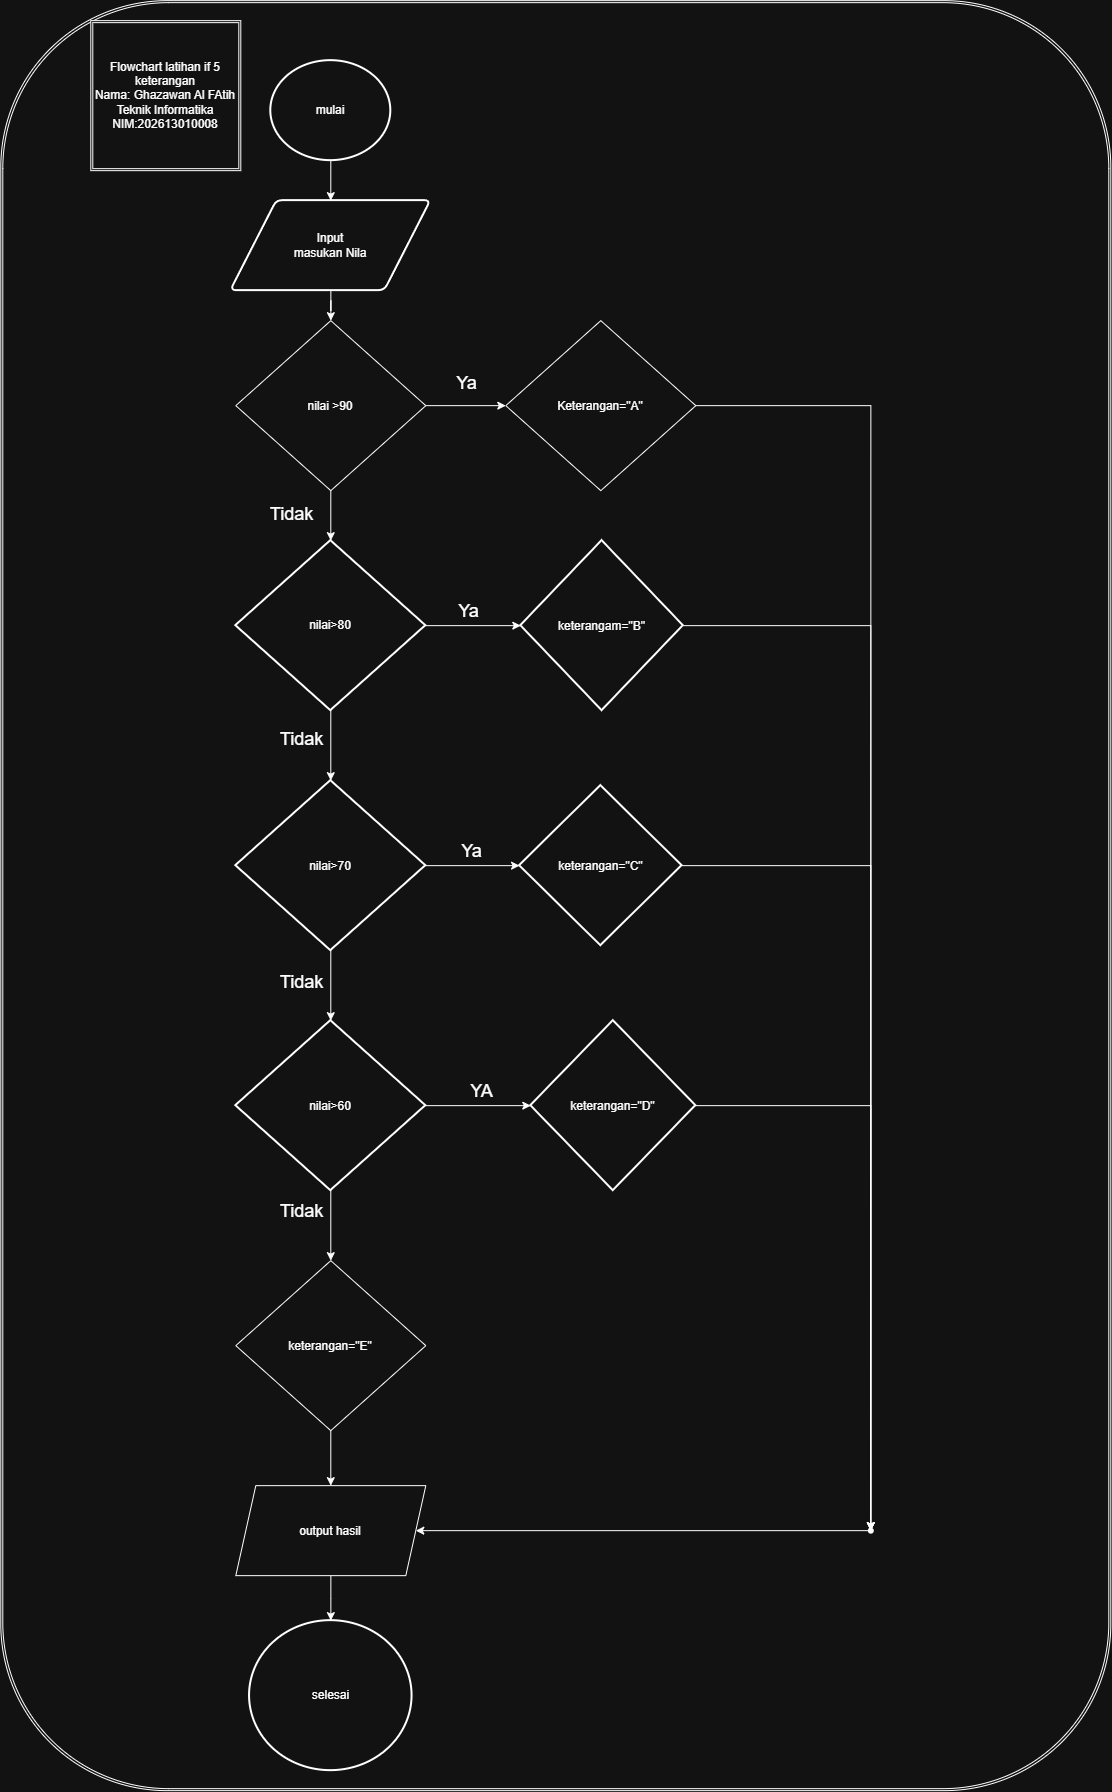

The diagram above was exported from draw.io. Its source (the exported page's mxGraphModel, read from the mxfile embedded in the PNG):
<mxGraphModel dx="901" dy="1703" grid="1" gridSize="10" guides="1" tooltips="1" connect="1" arrows="1" fold="1" page="1" pageScale="1" pageWidth="827" pageHeight="1169" math="0" shadow="0">
  <root>
    <mxCell id="0" />
    <mxCell id="1" parent="0" />
    <mxCell id="TR6JQZYqOpH4b6TuCeXk-19" parent="1" style="shape=ext;double=1;rounded=1;whiteSpace=wrap;html=1;" value="" vertex="1">
      <mxGeometry height="1790" width="1110" x="70" y="-70" as="geometry" />
    </mxCell>
    <mxCell id="TR6JQZYqOpH4b6TuCeXk-3" edge="1" parent="1" source="TR6JQZYqOpH4b6TuCeXk-1" style="edgeStyle=orthogonalEdgeStyle;rounded=0;orthogonalLoop=1;jettySize=auto;html=1;" target="TR6JQZYqOpH4b6TuCeXk-2" value="">
      <mxGeometry relative="1" as="geometry" />
    </mxCell>
    <mxCell id="TR6JQZYqOpH4b6TuCeXk-1" parent="1" style="strokeWidth=2;html=1;shape=mxgraph.flowchart.start_2;whiteSpace=wrap;" value="mulai" vertex="1">
      <mxGeometry height="100" width="120" x="340" y="-10" as="geometry" />
    </mxCell>
    <mxCell id="IXoKSndtVz0jPO7Y8UsK-17" edge="1" parent="1" source="TR6JQZYqOpH4b6TuCeXk-2" style="edgeStyle=orthogonalEdgeStyle;rounded=0;orthogonalLoop=1;jettySize=auto;html=1;" target="IXoKSndtVz0jPO7Y8UsK-2" value="">
      <mxGeometry relative="1" as="geometry" />
    </mxCell>
    <mxCell id="TR6JQZYqOpH4b6TuCeXk-2" parent="1" style="shape=parallelogram;html=1;strokeWidth=2;perimeter=parallelogramPerimeter;whiteSpace=wrap;rounded=1;arcSize=12;size=0.23;" value="&lt;div&gt;Input&lt;/div&gt;masukan Nila" vertex="1">
      <mxGeometry height="90" width="200" x="300" y="130" as="geometry" />
    </mxCell>
    <mxCell id="TR6JQZYqOpH4b6TuCeXk-12" parent="1" style="strokeWidth=2;html=1;shape=mxgraph.flowchart.start_2;whiteSpace=wrap;" value="selesai" vertex="1">
      <mxGeometry height="150" width="162.5" x="318.75" y="1550" as="geometry" />
    </mxCell>
    <mxCell id="TR6JQZYqOpH4b6TuCeXk-20" parent="1" style="shape=ext;double=1;whiteSpace=wrap;html=1;aspect=fixed;" value="Flowchart latihan if 5 keterangan&lt;div&gt;Nama: Ghazawan Al FAtih&lt;/div&gt;&lt;div&gt;Teknik Informatika&lt;/div&gt;&lt;div&gt;NIM:202613010008&lt;/div&gt;" vertex="1">
      <mxGeometry height="150" width="150" x="160" y="-50" as="geometry" />
    </mxCell>
    <mxCell id="IXoKSndtVz0jPO7Y8UsK-16" edge="1" parent="1" source="IXoKSndtVz0jPO7Y8UsK-2" style="edgeStyle=orthogonalEdgeStyle;rounded=0;orthogonalLoop=1;jettySize=auto;html=1;" target="IXoKSndtVz0jPO7Y8UsK-11" value="">
      <mxGeometry relative="1" as="geometry" />
    </mxCell>
    <mxCell id="IXoKSndtVz0jPO7Y8UsK-26" connectable="0" parent="IXoKSndtVz0jPO7Y8UsK-16" style="edgeLabel;html=1;align=center;verticalAlign=middle;resizable=0;points=[];" value="&lt;span style=&quot;font-size: 18px;&quot;&gt;Tidak&lt;/span&gt;" vertex="1">
      <mxGeometry relative="1" x="0.0034" y="2" as="geometry">
        <mxPoint x="-42" y="-1" as="offset" />
      </mxGeometry>
    </mxCell>
    <mxCell id="IXoKSndtVz0jPO7Y8UsK-24" edge="1" parent="1" source="IXoKSndtVz0jPO7Y8UsK-2" style="edgeStyle=orthogonalEdgeStyle;rounded=0;orthogonalLoop=1;jettySize=auto;html=1;" target="IXoKSndtVz0jPO7Y8UsK-23" value="">
      <mxGeometry relative="1" as="geometry" />
    </mxCell>
    <mxCell id="IXoKSndtVz0jPO7Y8UsK-25" connectable="0" parent="IXoKSndtVz0jPO7Y8UsK-24" style="edgeLabel;html=1;align=center;verticalAlign=middle;resizable=0;points=[];fontSize=21;" value="&lt;font style=&quot;font-size: 18px;&quot;&gt;Ya&lt;/font&gt;" vertex="1">
      <mxGeometry relative="1" x="0.051" y="-4" as="geometry">
        <mxPoint x="-2" y="-29" as="offset" />
      </mxGeometry>
    </mxCell>
    <mxCell id="IXoKSndtVz0jPO7Y8UsK-2" parent="1" style="rhombus;whiteSpace=wrap;html=1;shapeInside=1;" value="nilai &amp;gt;90" vertex="1">
      <mxGeometry height="170" width="190" x="305" y="250" as="geometry" />
    </mxCell>
    <mxCell id="L0Ofu6FtFfKlAzklyQ42-6" edge="1" parent="1" source="IXoKSndtVz0jPO7Y8UsK-11" style="edgeStyle=orthogonalEdgeStyle;rounded=0;orthogonalLoop=1;jettySize=auto;html=1;" target="L0Ofu6FtFfKlAzklyQ42-5" value="">
      <mxGeometry relative="1" as="geometry" />
    </mxCell>
    <mxCell id="L0Ofu6FtFfKlAzklyQ42-7" connectable="0" parent="L0Ofu6FtFfKlAzklyQ42-6" style="edgeLabel;html=1;align=center;verticalAlign=middle;resizable=0;points=[];" value="&lt;font style=&quot;font-size: 18px;&quot;&gt;Ya&lt;/font&gt;" vertex="1">
      <mxGeometry relative="1" x="-0.0967" as="geometry">
        <mxPoint y="-15" as="offset" />
      </mxGeometry>
    </mxCell>
    <mxCell id="L0Ofu6FtFfKlAzklyQ42-9" edge="1" parent="1" source="IXoKSndtVz0jPO7Y8UsK-11" style="edgeStyle=orthogonalEdgeStyle;rounded=0;orthogonalLoop=1;jettySize=auto;html=1;" target="L0Ofu6FtFfKlAzklyQ42-8" value="">
      <mxGeometry relative="1" as="geometry" />
    </mxCell>
    <mxCell id="L0Ofu6FtFfKlAzklyQ42-10" connectable="0" parent="L0Ofu6FtFfKlAzklyQ42-9" style="edgeLabel;html=1;align=center;verticalAlign=middle;resizable=0;points=[];" value="&lt;font style=&quot;font-size: 18px;&quot;&gt;Tidak&lt;/font&gt;" vertex="1">
      <mxGeometry relative="1" x="-0.1946" y="1" as="geometry">
        <mxPoint x="-31" as="offset" />
      </mxGeometry>
    </mxCell>
    <mxCell id="IXoKSndtVz0jPO7Y8UsK-11" parent="1" style="strokeWidth=2;html=1;shape=mxgraph.flowchart.decision;whiteSpace=wrap;" value="nilai&amp;gt;80" vertex="1">
      <mxGeometry height="170" width="190" x="305" y="470" as="geometry" />
    </mxCell>
    <mxCell id="IXoKSndtVz0jPO7Y8UsK-22" parent="1" style="strokeWidth=2;html=1;shape=mxgraph.flowchart.decision;whiteSpace=wrap;" value="qty &amp;gt;3" vertex="1">
      <mxGeometry height="100" width="100" x="630" y="285" as="geometry" />
    </mxCell>
    <mxCell id="L0Ofu6FtFfKlAzklyQ42-47" edge="1" parent="1" source="IXoKSndtVz0jPO7Y8UsK-23" style="edgeStyle=orthogonalEdgeStyle;rounded=0;orthogonalLoop=1;jettySize=auto;html=1;" target="L0Ofu6FtFfKlAzklyQ42-46" value="">
      <mxGeometry relative="1" as="geometry" />
    </mxCell>
    <mxCell id="IXoKSndtVz0jPO7Y8UsK-23" parent="1" style="rhombus;whiteSpace=wrap;html=1;shapeInside=1;" value="Keterangan=&quot;A&quot;" vertex="1">
      <mxGeometry height="170" width="190" x="575" y="250" as="geometry" />
    </mxCell>
    <mxCell id="IXoKSndtVz0jPO7Y8UsK-51" edge="1" parent="1" style="edgeStyle=orthogonalEdgeStyle;rounded=0;orthogonalLoop=1;jettySize=auto;html=1;entryX=1;entryY=0.5;entryDx=0;entryDy=0;exitX=1;exitY=0.5;exitDx=0;exitDy=0;">
      <mxGeometry relative="1" as="geometry">
        <mxPoint x="450" y="710" as="sourcePoint" />
        <mxPoint x="450" y="710" as="targetPoint" />
      </mxGeometry>
    </mxCell>
    <mxCell id="IXoKSndtVz0jPO7Y8UsK-58" edge="1" parent="1" style="edgeStyle=orthogonalEdgeStyle;rounded=0;orthogonalLoop=1;jettySize=auto;html=1;innerLoopWaypoints=1;exitX=0.5;exitY=1;exitDx=0;exitDy=0;">
      <mxGeometry relative="1" as="geometry">
        <mxPoint x="565" y="510" as="sourcePoint" />
        <mxPoint x="565" y="510" as="targetPoint" />
      </mxGeometry>
    </mxCell>
    <mxCell id="L0Ofu6FtFfKlAzklyQ42-48" edge="1" parent="1" source="L0Ofu6FtFfKlAzklyQ42-5" style="edgeStyle=orthogonalEdgeStyle;rounded=0;orthogonalLoop=1;jettySize=auto;html=1;" target="L0Ofu6FtFfKlAzklyQ42-46">
      <mxGeometry relative="1" as="geometry" />
    </mxCell>
    <mxCell id="L0Ofu6FtFfKlAzklyQ42-5" parent="1" style="rhombus;whiteSpace=wrap;html=1;shapeInside=1;strokeWidth=2;" value="keterangam=&quot;B&quot;" vertex="1">
      <mxGeometry height="170" width="162.5" x="590" y="470" as="geometry" />
    </mxCell>
    <mxCell id="L0Ofu6FtFfKlAzklyQ42-12" edge="1" parent="1" source="L0Ofu6FtFfKlAzklyQ42-8" style="edgeStyle=orthogonalEdgeStyle;rounded=0;orthogonalLoop=1;jettySize=auto;html=1;" target="L0Ofu6FtFfKlAzklyQ42-11" value="">
      <mxGeometry relative="1" as="geometry" />
    </mxCell>
    <mxCell id="L0Ofu6FtFfKlAzklyQ42-13" connectable="0" parent="L0Ofu6FtFfKlAzklyQ42-12" style="edgeLabel;html=1;align=center;verticalAlign=middle;resizable=0;points=[];" value="&lt;font style=&quot;font-size: 18px;&quot;&gt;Ya&lt;/font&gt;" vertex="1">
      <mxGeometry relative="1" x="-0.1152" y="2" as="geometry">
        <mxPoint x="4" y="-13" as="offset" />
      </mxGeometry>
    </mxCell>
    <mxCell id="L0Ofu6FtFfKlAzklyQ42-15" edge="1" parent="1" source="L0Ofu6FtFfKlAzklyQ42-8" style="edgeStyle=orthogonalEdgeStyle;rounded=0;orthogonalLoop=1;jettySize=auto;html=1;" target="L0Ofu6FtFfKlAzklyQ42-14" value="">
      <mxGeometry relative="1" as="geometry" />
    </mxCell>
    <mxCell id="L0Ofu6FtFfKlAzklyQ42-16" connectable="0" parent="L0Ofu6FtFfKlAzklyQ42-15" style="edgeLabel;html=1;align=center;verticalAlign=middle;resizable=0;points=[];" value="&lt;font style=&quot;font-size: 18px;&quot;&gt;Tidak&lt;/font&gt;" vertex="1">
      <mxGeometry relative="1" x="-0.0857" y="-5" as="geometry">
        <mxPoint x="-25" y="-1" as="offset" />
      </mxGeometry>
    </mxCell>
    <mxCell id="L0Ofu6FtFfKlAzklyQ42-8" parent="1" style="rhombus;whiteSpace=wrap;html=1;shapeInside=1;strokeWidth=2;" value="nilai&amp;gt;70" vertex="1">
      <mxGeometry height="170" width="190" x="305" y="710" as="geometry" />
    </mxCell>
    <mxCell id="L0Ofu6FtFfKlAzklyQ42-11" parent="1" style="rhombus;whiteSpace=wrap;html=1;shapeInside=1;strokeWidth=2;" value="keterangan=&quot;C&quot;" vertex="1">
      <mxGeometry height="160" width="162.5" x="588.75" y="715" as="geometry" />
    </mxCell>
    <mxCell id="L0Ofu6FtFfKlAzklyQ42-18" edge="1" parent="1" source="L0Ofu6FtFfKlAzklyQ42-14" style="edgeStyle=orthogonalEdgeStyle;rounded=0;orthogonalLoop=1;jettySize=auto;html=1;" target="L0Ofu6FtFfKlAzklyQ42-17" value="">
      <mxGeometry relative="1" as="geometry" />
    </mxCell>
    <mxCell id="L0Ofu6FtFfKlAzklyQ42-19" connectable="0" parent="L0Ofu6FtFfKlAzklyQ42-18" style="edgeLabel;html=1;align=center;verticalAlign=middle;resizable=0;points=[];" value="&lt;font style=&quot;font-size: 18px;&quot;&gt;YA&lt;/font&gt;" vertex="1">
      <mxGeometry relative="1" x="0.1166" y="-3" as="geometry">
        <mxPoint x="-4" y="-18" as="offset" />
      </mxGeometry>
    </mxCell>
    <mxCell id="L0Ofu6FtFfKlAzklyQ42-23" edge="1" parent="1" source="L0Ofu6FtFfKlAzklyQ42-14" style="edgeStyle=orthogonalEdgeStyle;rounded=0;orthogonalLoop=1;jettySize=auto;html=1;" value="">
      <mxGeometry relative="1" as="geometry">
        <mxPoint x="400" y="1190" as="targetPoint" />
      </mxGeometry>
    </mxCell>
    <mxCell id="L0Ofu6FtFfKlAzklyQ42-24" connectable="0" parent="L0Ofu6FtFfKlAzklyQ42-23" style="edgeLabel;html=1;align=center;verticalAlign=middle;resizable=0;points=[];" value="&lt;font style=&quot;font-size: 18px;&quot;&gt;Tidak&lt;/font&gt;" vertex="1">
      <mxGeometry relative="1" x="-0.0392" y="2" as="geometry">
        <mxPoint x="-32" y="-14" as="offset" />
      </mxGeometry>
    </mxCell>
    <mxCell id="L0Ofu6FtFfKlAzklyQ42-14" parent="1" style="rhombus;whiteSpace=wrap;html=1;shapeInside=1;strokeWidth=2;" value="nilai&amp;gt;60" vertex="1">
      <mxGeometry height="170" width="190" x="305" y="950" as="geometry" />
    </mxCell>
    <mxCell id="L0Ofu6FtFfKlAzklyQ42-17" parent="1" style="rhombus;whiteSpace=wrap;html=1;shapeInside=1;strokeWidth=2;" value="keterangan=&quot;D&quot;" vertex="1">
      <mxGeometry height="170" width="165" x="600" y="950" as="geometry" />
    </mxCell>
    <mxCell id="L0Ofu6FtFfKlAzklyQ42-43" edge="1" parent="1" source="L0Ofu6FtFfKlAzklyQ42-34" style="edgeStyle=orthogonalEdgeStyle;rounded=0;orthogonalLoop=1;jettySize=auto;html=1;" target="L0Ofu6FtFfKlAzklyQ42-42" value="">
      <mxGeometry relative="1" as="geometry" />
    </mxCell>
    <mxCell id="L0Ofu6FtFfKlAzklyQ42-34" parent="1" style="rhombus;whiteSpace=wrap;html=1;shapeInside=1;" value="keterangan=&quot;E&quot;" vertex="1">
      <mxGeometry height="170" width="190" x="305" y="1190" as="geometry" />
    </mxCell>
    <mxCell id="L0Ofu6FtFfKlAzklyQ42-44" edge="1" parent="1" source="L0Ofu6FtFfKlAzklyQ42-42" style="edgeStyle=orthogonalEdgeStyle;rounded=0;orthogonalLoop=1;jettySize=auto;html=1;" target="TR6JQZYqOpH4b6TuCeXk-12" value="">
      <mxGeometry relative="1" as="geometry" />
    </mxCell>
    <mxCell id="L0Ofu6FtFfKlAzklyQ42-42" parent="1" style="shape=parallelogram;perimeter=parallelogramPerimeter;whiteSpace=wrap;html=1;shapeInside=1;fixedSize=1;" value="output hasil" vertex="1">
      <mxGeometry height="90" width="190" x="305" y="1415" as="geometry" />
    </mxCell>
    <mxCell id="L0Ofu6FtFfKlAzklyQ42-51" edge="1" parent="1" source="L0Ofu6FtFfKlAzklyQ42-46" style="edgeStyle=orthogonalEdgeStyle;rounded=0;orthogonalLoop=1;jettySize=auto;html=1;" target="L0Ofu6FtFfKlAzklyQ42-42">
      <mxGeometry relative="1" as="geometry" />
    </mxCell>
    <mxCell id="L0Ofu6FtFfKlAzklyQ42-46" parent="1" style="shape=waypoint;sketch=0;size=6;pointerEvents=1;points=[];fillColor=default;resizable=0;rotatable=0;perimeter=centerPerimeter;snapToPoint=1;" value="" vertex="1">
      <mxGeometry height="20" width="20" x="930" y="1450" as="geometry" />
    </mxCell>
    <mxCell id="L0Ofu6FtFfKlAzklyQ42-49" edge="1" parent="1" source="L0Ofu6FtFfKlAzklyQ42-11" style="edgeStyle=orthogonalEdgeStyle;rounded=0;orthogonalLoop=1;jettySize=auto;html=1;entryX=0.803;entryY=0.781;entryDx=0;entryDy=0;entryPerimeter=0;" target="L0Ofu6FtFfKlAzklyQ42-46">
      <mxGeometry relative="1" as="geometry" />
    </mxCell>
    <mxCell id="L0Ofu6FtFfKlAzklyQ42-50" edge="1" parent="1" source="L0Ofu6FtFfKlAzklyQ42-17" style="edgeStyle=orthogonalEdgeStyle;rounded=0;orthogonalLoop=1;jettySize=auto;html=1;entryX=0.764;entryY=1.017;entryDx=0;entryDy=0;entryPerimeter=0;" target="L0Ofu6FtFfKlAzklyQ42-46">
      <mxGeometry relative="1" as="geometry" />
    </mxCell>
  </root>
</mxGraphModel>